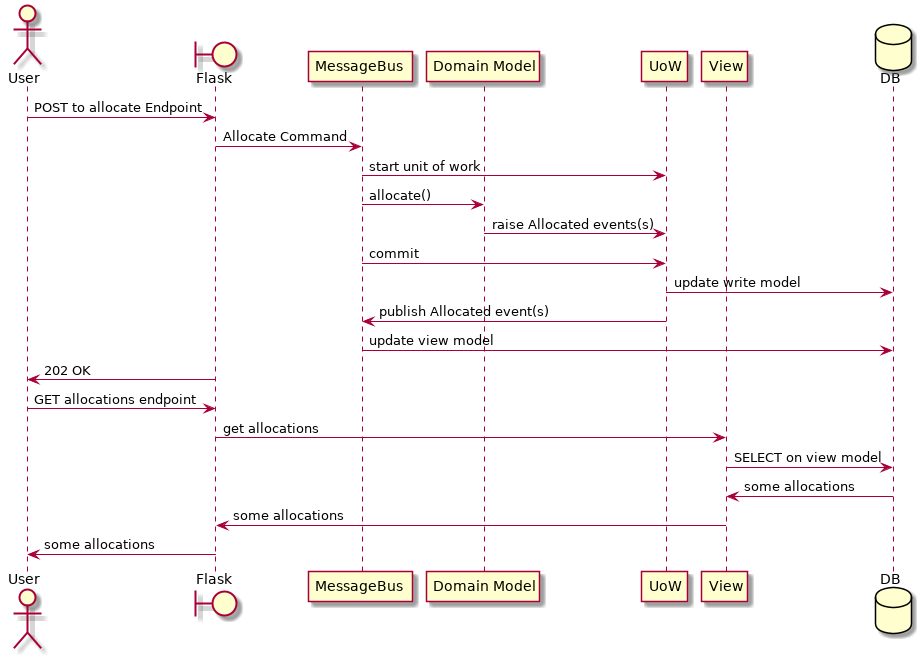

The diagram above was rendered by PlantUML. Its source (embedded in the PNG):
@startuml
actor User order 1
boundary Flask order 2
participant MessageBus order 3
participant "Domain Model" as Domain order 4
participant UoW order 8
participant View order 9
database DB order 10

User -> Flask: POST to allocate Endpoint
Flask -> MessageBus : Allocate Command

MessageBus -> UoW : start unit of work
MessageBus -> Domain : allocate()
Domain -> UoW: raise Allocated events(s)
MessageBus -> UoW: commit
UoW -> DB: update write model
UoW -> MessageBus : publish Allocated event(s)
MessageBus -> DB : update view model

Flask -> User: 202 OK

User -> Flask: GET allocations endpoint
Flask -> View: get allocations
View -> DB: SELECT on view model
DB -> View: some allocations
View -> Flask: some allocations
Flask -> User: some allocations

@enduml